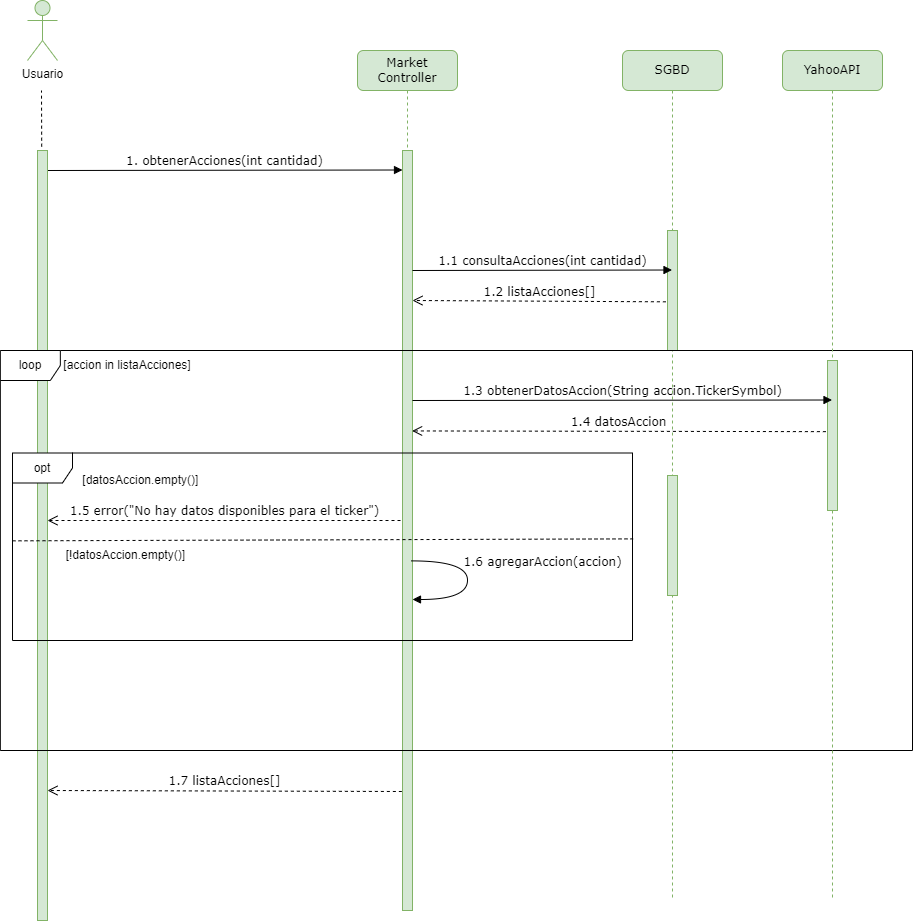

The diagram above was exported from draw.io. Its source (the exported page's mxGraphModel, read from the mxfile embedded in the PNG):
<mxGraphModel dx="1313" dy="653" grid="1" gridSize="10" guides="1" tooltips="1" connect="1" arrows="1" fold="1" page="1" pageScale="1" pageWidth="827" pageHeight="1169" math="0" shadow="0">
  <root>
    <mxCell id="0" />
    <mxCell id="1" parent="0" />
    <mxCell id="oiqYzB32ezXM1fCcF6e8-1" value="Market&lt;br&gt;Controller" style="shape=umlLifeline;perimeter=lifelinePerimeter;whiteSpace=wrap;html=1;container=1;collapsible=0;recursiveResize=0;outlineConnect=0;rounded=1;shadow=0;comic=0;labelBackgroundColor=none;strokeWidth=1;fontFamily=Verdana;fontSize=12;align=center;fillColor=#d5e8d4;strokeColor=#82b366;" vertex="1" parent="1">
      <mxGeometry x="395" y="220" width="100" height="860" as="geometry" />
    </mxCell>
    <mxCell id="oiqYzB32ezXM1fCcF6e8-2" value="" style="html=1;points=[];perimeter=orthogonalPerimeter;rounded=0;shadow=0;comic=0;labelBackgroundColor=none;strokeWidth=1;fontFamily=Verdana;fontSize=12;align=center;fillColor=#d5e8d4;strokeColor=#82b366;" vertex="1" parent="oiqYzB32ezXM1fCcF6e8-1">
      <mxGeometry x="45" y="100" width="10" height="760" as="geometry" />
    </mxCell>
    <mxCell id="oiqYzB32ezXM1fCcF6e8-3" value="1.&amp;nbsp;obtenerAcciones(int cantidad)" style="html=1;verticalAlign=bottom;endArrow=block;entryX=0;entryY=0;labelBackgroundColor=none;fontFamily=Verdana;fontSize=12;edgeStyle=elbowEdgeStyle;elbow=vertical;" edge="1" parent="1">
      <mxGeometry relative="1" as="geometry">
        <mxPoint x="85" y="340" as="sourcePoint" />
        <mxPoint x="440" y="340" as="targetPoint" />
      </mxGeometry>
    </mxCell>
    <mxCell id="oiqYzB32ezXM1fCcF6e8-4" value="" style="html=1;points=[];perimeter=orthogonalPerimeter;rounded=0;shadow=0;comic=0;labelBackgroundColor=none;strokeWidth=1;fontFamily=Verdana;fontSize=12;align=center;fillColor=#d5e8d4;strokeColor=#82b366;" vertex="1" parent="1">
      <mxGeometry x="75" y="320" width="10" height="770" as="geometry" />
    </mxCell>
    <mxCell id="oiqYzB32ezXM1fCcF6e8-5" value="Usuario" style="shape=umlActor;verticalLabelPosition=bottom;verticalAlign=top;html=1;outlineConnect=0;fillColor=#d5e8d4;strokeColor=#82b366;" vertex="1" parent="1">
      <mxGeometry x="65" y="170" width="30" height="60" as="geometry" />
    </mxCell>
    <mxCell id="oiqYzB32ezXM1fCcF6e8-6" value="" style="endArrow=none;dashed=1;html=1;rounded=0;exitX=0.42;exitY=-0.005;exitDx=0;exitDy=0;exitPerimeter=0;" edge="1" parent="1" source="oiqYzB32ezXM1fCcF6e8-4">
      <mxGeometry width="50" height="50" relative="1" as="geometry">
        <mxPoint x="270" y="370" as="sourcePoint" />
        <mxPoint x="79" y="260" as="targetPoint" />
      </mxGeometry>
    </mxCell>
    <mxCell id="oiqYzB32ezXM1fCcF6e8-7" value="SGBD" style="shape=umlLifeline;perimeter=lifelinePerimeter;whiteSpace=wrap;html=1;container=1;collapsible=0;recursiveResize=0;outlineConnect=0;rounded=1;shadow=0;comic=0;labelBackgroundColor=none;strokeWidth=1;fontFamily=Verdana;fontSize=12;align=center;fillColor=#d5e8d4;strokeColor=#82b366;" vertex="1" parent="1">
      <mxGeometry x="660" y="220" width="100" height="850" as="geometry" />
    </mxCell>
    <mxCell id="oiqYzB32ezXM1fCcF6e8-8" value="" style="html=1;points=[];perimeter=orthogonalPerimeter;rounded=0;shadow=0;comic=0;labelBackgroundColor=none;strokeWidth=1;fontFamily=Verdana;fontSize=12;align=center;fillColor=#d5e8d4;strokeColor=#82b366;" vertex="1" parent="oiqYzB32ezXM1fCcF6e8-7">
      <mxGeometry x="45" y="180" width="10" height="120" as="geometry" />
    </mxCell>
    <mxCell id="oiqYzB32ezXM1fCcF6e8-32" value="" style="html=1;points=[];perimeter=orthogonalPerimeter;rounded=0;shadow=0;comic=0;labelBackgroundColor=none;strokeWidth=1;fontFamily=Verdana;fontSize=12;align=center;fillColor=#d5e8d4;strokeColor=#82b366;" vertex="1" parent="oiqYzB32ezXM1fCcF6e8-7">
      <mxGeometry x="45" y="425" width="10" height="120" as="geometry" />
    </mxCell>
    <mxCell id="oiqYzB32ezXM1fCcF6e8-9" value="1.1&amp;nbsp;consultaAcciones(int cantidad)" style="html=1;verticalAlign=bottom;endArrow=block;labelBackgroundColor=none;fontFamily=Verdana;fontSize=12;edgeStyle=elbowEdgeStyle;elbow=vertical;" edge="1" parent="1" target="oiqYzB32ezXM1fCcF6e8-7">
      <mxGeometry relative="1" as="geometry">
        <mxPoint x="450" y="440" as="sourcePoint" />
        <mxPoint x="805" y="390" as="targetPoint" />
        <mxPoint as="offset" />
      </mxGeometry>
    </mxCell>
    <mxCell id="oiqYzB32ezXM1fCcF6e8-10" value="1.2 listaAcciones[]" style="html=1;verticalAlign=bottom;endArrow=open;dashed=1;endSize=8;exitX=-0.16;exitY=0.298;labelBackgroundColor=none;fontFamily=Verdana;fontSize=12;exitDx=0;exitDy=0;exitPerimeter=0;" edge="1" parent="1">
      <mxGeometry relative="1" as="geometry">
        <mxPoint x="450" y="470" as="targetPoint" />
        <mxPoint x="703.4000000000001" y="471.31999999999994" as="sourcePoint" />
      </mxGeometry>
    </mxCell>
    <mxCell id="oiqYzB32ezXM1fCcF6e8-11" value="loop" style="shape=umlFrame;whiteSpace=wrap;html=1;pointerEvents=0;" vertex="1" parent="1">
      <mxGeometry x="37.84" y="520" width="912.16" height="400" as="geometry" />
    </mxCell>
    <mxCell id="oiqYzB32ezXM1fCcF6e8-14" value="" style="endArrow=none;dashed=1;html=1;rounded=0;exitX=0;exitY=0.589;exitDx=0;exitDy=0;exitPerimeter=0;entryX=1.001;entryY=0.458;entryDx=0;entryDy=0;entryPerimeter=0;" edge="1" parent="1" target="oiqYzB32ezXM1fCcF6e8-25">
      <mxGeometry width="50" height="50" relative="1" as="geometry">
        <mxPoint x="50.00000000000014" y="710.34" as="sourcePoint" />
        <mxPoint x="402.15999999999997" y="710" as="targetPoint" />
      </mxGeometry>
    </mxCell>
    <mxCell id="oiqYzB32ezXM1fCcF6e8-25" value="opt" style="shape=umlFrame;whiteSpace=wrap;html=1;pointerEvents=0;" vertex="1" parent="1">
      <mxGeometry x="50" y="622.5" width="620" height="187.5" as="geometry" />
    </mxCell>
    <mxCell id="oiqYzB32ezXM1fCcF6e8-26" value="[accion in listaAcciones]" style="text;html=1;align=center;verticalAlign=middle;whiteSpace=wrap;rounded=0;" vertex="1" parent="1">
      <mxGeometry x="85" y="520" width="160" height="30" as="geometry" />
    </mxCell>
    <mxCell id="oiqYzB32ezXM1fCcF6e8-27" value="[datosAccion.empty()]&amp;nbsp;" style="text;html=1;align=center;verticalAlign=middle;whiteSpace=wrap;rounded=0;" vertex="1" parent="1">
      <mxGeometry x="100" y="635" width="160" height="30" as="geometry" />
    </mxCell>
    <mxCell id="oiqYzB32ezXM1fCcF6e8-28" value="1.5 error(&quot;No hay datos disponibles para el ticker&quot;)" style="html=1;verticalAlign=bottom;endArrow=open;dashed=1;endSize=8;exitX=-0.16;exitY=0.298;labelBackgroundColor=none;fontFamily=Verdana;fontSize=12;exitDx=0;exitDy=0;exitPerimeter=0;" edge="1" parent="1">
      <mxGeometry relative="1" as="geometry">
        <mxPoint x="85" y="690.0000000000001" as="targetPoint" />
        <mxPoint x="438" y="690.0000000000001" as="sourcePoint" />
      </mxGeometry>
    </mxCell>
    <mxCell id="oiqYzB32ezXM1fCcF6e8-30" value="YahooAPI" style="shape=umlLifeline;perimeter=lifelinePerimeter;whiteSpace=wrap;html=1;container=1;collapsible=0;recursiveResize=0;outlineConnect=0;rounded=1;shadow=0;comic=0;labelBackgroundColor=none;strokeWidth=1;fontFamily=Verdana;fontSize=12;align=center;fillColor=#d5e8d4;strokeColor=#82b366;" vertex="1" parent="1">
      <mxGeometry x="820" y="220" width="100" height="850" as="geometry" />
    </mxCell>
    <mxCell id="oiqYzB32ezXM1fCcF6e8-31" value="" style="html=1;points=[];perimeter=orthogonalPerimeter;rounded=0;shadow=0;comic=0;labelBackgroundColor=none;strokeWidth=1;fontFamily=Verdana;fontSize=12;align=center;fillColor=#d5e8d4;strokeColor=#82b366;" vertex="1" parent="oiqYzB32ezXM1fCcF6e8-30">
      <mxGeometry x="45" y="310" width="10" height="150" as="geometry" />
    </mxCell>
    <mxCell id="oiqYzB32ezXM1fCcF6e8-33" value="1.3 obtenerDatosAccion(String accion.TickerSymbol)" style="html=1;verticalAlign=bottom;endArrow=block;labelBackgroundColor=none;fontFamily=Verdana;fontSize=12;edgeStyle=elbowEdgeStyle;elbow=vertical;" edge="1" parent="1" target="oiqYzB32ezXM1fCcF6e8-30">
      <mxGeometry relative="1" as="geometry">
        <mxPoint x="450" y="570" as="sourcePoint" />
        <mxPoint x="709" y="570" as="targetPoint" />
        <mxPoint as="offset" />
      </mxGeometry>
    </mxCell>
    <mxCell id="oiqYzB32ezXM1fCcF6e8-34" value="1.4 datosAccion" style="html=1;verticalAlign=bottom;endArrow=open;dashed=1;endSize=8;exitX=-0.16;exitY=0.298;labelBackgroundColor=none;fontFamily=Verdana;fontSize=12;exitDx=0;exitDy=0;exitPerimeter=0;entryX=0.96;entryY=0.369;entryDx=0;entryDy=0;entryPerimeter=0;" edge="1" parent="1" target="oiqYzB32ezXM1fCcF6e8-2">
      <mxGeometry x="0.0014" relative="1" as="geometry">
        <mxPoint x="510.0000000000001" y="600" as="targetPoint" />
        <mxPoint x="863.4000000000001" y="601.15" as="sourcePoint" />
        <mxPoint as="offset" />
      </mxGeometry>
    </mxCell>
    <mxCell id="oiqYzB32ezXM1fCcF6e8-36" value="[!datosAccion.empty()]&amp;nbsp;" style="text;html=1;align=center;verticalAlign=middle;whiteSpace=wrap;rounded=0;" vertex="1" parent="1">
      <mxGeometry x="85" y="710" width="160" height="30" as="geometry" />
    </mxCell>
    <mxCell id="-6aEU2TXCD11GbvxGZlk-1" value="1.6 agregarAccion(accion)" style="html=1;verticalAlign=bottom;endArrow=block;labelBackgroundColor=none;fontFamily=Verdana;fontSize=12;elbow=vertical;edgeStyle=orthogonalEdgeStyle;curved=1;exitX=0.896;exitY=0.54;exitPerimeter=0;exitDx=0;exitDy=0;" edge="1" parent="1" source="oiqYzB32ezXM1fCcF6e8-2">
      <mxGeometry x="-0.1229" y="75" relative="1" as="geometry">
        <mxPoint x="456" y="730" as="sourcePoint" />
        <mxPoint x="450" y="769" as="targetPoint" />
        <Array as="points">
          <mxPoint x="505" y="730" />
          <mxPoint x="505" y="769" />
        </Array>
        <mxPoint as="offset" />
      </mxGeometry>
    </mxCell>
    <mxCell id="-6aEU2TXCD11GbvxGZlk-2" value="1.7 listaAcciones[]" style="html=1;verticalAlign=bottom;endArrow=open;dashed=1;endSize=8;exitX=-0.064;exitY=0.725;labelBackgroundColor=none;fontFamily=Verdana;fontSize=12;exitDx=0;exitDy=0;exitPerimeter=0;" edge="1" parent="1">
      <mxGeometry relative="1" as="geometry">
        <mxPoint x="85" y="960" as="targetPoint" />
        <mxPoint x="439.3600000000001" y="961" as="sourcePoint" />
      </mxGeometry>
    </mxCell>
  </root>
</mxGraphModel>